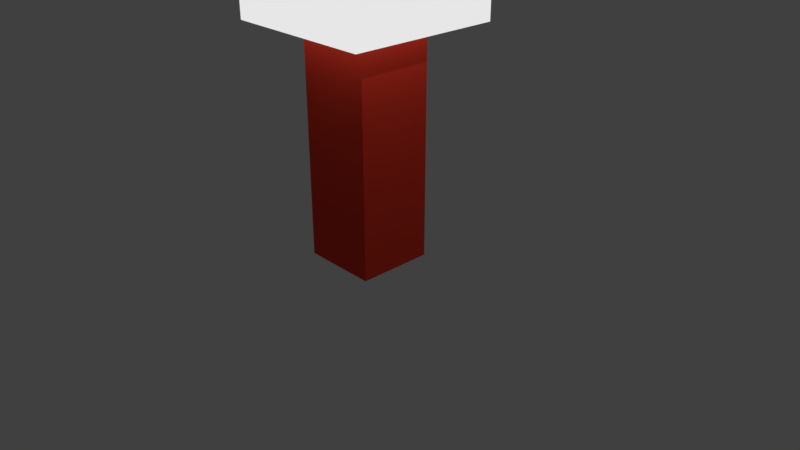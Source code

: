 # Source: torch.blend  (saved by Blender 2.79.0; exported with 4.5.12 LTS)
import bpy
from mathutils import Matrix  # noqa: F401  (used for matrix-valued properties, if any)

bpy.ops.wm.read_factory_settings(use_empty=True)
scene = bpy.context.scene
scene.name = 'Scene'

# ---- collections
col_collection_1 = bpy.data.collections.new('Collection 1'); scene.collection.children.link(col_collection_1)

# ---- materials (node trees are filled in below, after node groups)
mat_material = bpy.data.materials.new('Material')
mat_material.alpha_threshold = 0.0
mat_material.roughness = 0.5
mat_material.line_color = (0.0, 0.0, 0.0, 1.0)
mat_lamp = bpy.data.materials.new('Lamp')
mat_lamp.alpha_threshold = 0.0
mat_lamp.roughness = 0.5

# ---- material node trees
mat_material.use_nodes = True; mat_material.node_tree.nodes.clear()
_N = mat_material.node_tree.nodes; _L = mat_material.node_tree.links
n0 = _N.new('ShaderNodeOutputMaterial'); n0.name = 'Material Output'; n0.location = (300, 300)
n1 = _N.new('ShaderNodeBsdfDiffuse'); n1.name = 'Diffuse BSDF'; n1.location = (10, 300)
n1.inputs[0].default_value = (0.8, 0.04968, 0.02656, 1.0)
_L.new(n1.outputs[0], n0.inputs[0])
n0.is_active_output = True
mat_lamp.use_nodes = True; mat_lamp.node_tree.nodes.clear()
_N = mat_lamp.node_tree.nodes; _L = mat_lamp.node_tree.links
n0 = _N.new('ShaderNodeOutputMaterial'); n0.name = 'Material Output'; n0.location = (300, 300)
n1 = _N.new('ShaderNodeEmission'); n1.name = 'Emission'; n1.location = (10, 300)
n1.inputs[0].default_value = (0.8, 0.8, 0.8, 1.0)
_L.new(n1.outputs[0], n0.inputs[0])
n0.is_active_output = True

# ---- world
world_world = bpy.data.worlds.new('World'); scene.world = world_world
world_world.color = (0.05088, 0.05088, 0.05088)
world_world.use_sun_shadow = False
world_world.sun_shadow_jitter_overblur = 0.0
world_world.cycles.sampling_method = 'MANUAL'

# ---- cameras
cam_camera = bpy.data.cameras.new('Camera')
cam_camera.clip_end = 100.0
cam_camera.lens = 35.0
cam_camera.sensor_width = 32.0
cam_camera.sensor_height = 18.0
cam_camera.ortho_scale = 7.314
cam_camera.dof.focus_distance = 0.0

# ---- lights
light_lamp = bpy.data.lights.new('Lamp', 'POINT')
light_lamp.transmission_factor = 0.0
light_lamp.cutoff_distance = 30.0
light_lamp.energy = 100.0
light_lamp.shadow_buffer_clip_start = 1.001
light_lamp.shadow_soft_size = 0.1
light_lamp.shadow_maximum_resolution = 0.006
light_lamp.use_absolute_resolution = True

# ---- meshes
me_cube_001 = bpy.data.meshes.new('Cube.001')
me_cube_001.from_pydata([(-1.0, -1.0, -1.0), (-1.0, -1.0, 5.0), (-1.0, 1.0, -1.0), (-1.0, 1.0, 5.0), (1.0, -1.0, -1.0), (1.0, -1.0, 5.0), (1.0, 1.0, -1.0), (1.0, 1.0, 5.0), (-2.0, -2.0, 5.0), (-2.0, -2.0, 9.0), (-2.0, 2.0, 5.0), (-2.0, 2.0, 9.0), (2.0, -2.0, 5.0), (2.0, -2.0, 9.0), (2.0, 2.0, 5.0), (2.0, 2.0, 9.0)], [], [(0, 1, 3, 2), (2, 3, 7, 6), (6, 7, 5, 4), (4, 5, 1, 0), (2, 6, 4, 0), (7, 3, 1, 5), (8, 9, 11, 10), (10, 11, 15, 14), (14, 15, 13, 12), (12, 13, 9, 8), (10, 14, 12, 8), (15, 11, 9, 13)])
me_cube_001.polygons.foreach_set('material_index', [0, 0, 0, 0, 0, 0, 1, 1, 1, 1, 1, 1])
me_cube_001.materials.append(mat_material)
me_cube_001.materials.append(mat_lamp)
me_cube_001.use_remesh_preserve_volume = False
me_cube_001.use_remesh_preserve_attributes = False
me_cube_001.use_mirror_vertex_groups = False
me_cube_001.update()

# ---- objects
ob_cube = bpy.data.objects.new('Cube', me_cube_001)
ob_lamp = bpy.data.objects.new('Lamp', light_lamp)
ob_camera = bpy.data.objects.new('Camera', cam_camera)

# ---- transforms, parenting, visibility, modifiers, constraints
ob_cube.location = (0.0, 0.0, 0.5)
ob_cube.scale = (0.5, 0.5, 0.5)
ob_cube.lineart.crease_threshold = 0.0
ob_lamp.location = (4.076, 1.005, 5.904)
ob_lamp.rotation_euler = (0.6503, 0.05522, 1.866)
ob_lamp.lock_rotations_4d = False
ob_lamp.empty_display_type = 'ARROWS'
ob_lamp.color = (0.0, 0.0, 0.0, 0.0)
ob_lamp.lineart.crease_threshold = 0.0
ob_camera.location = (7.481, -6.508, 5.344)
ob_camera.rotation_euler = (1.109, 0.0, 0.8149)
ob_camera.lock_rotations_4d = False
ob_camera.empty_display_type = 'ARROWS'
ob_camera.color = (0.0, 0.0, 0.0, 0.0)
ob_camera.display_type = 'WIRE'
ob_camera.lineart.crease_threshold = 0.0

# ---- collection membership
col_collection_1.objects.link(ob_cube)
col_collection_1.objects.link(ob_lamp)
col_collection_1.objects.link(ob_camera)

# ---- scene / render settings (as saved in the file)
scene.camera = ob_camera
scene.frame_start = 1; scene.frame_end = 250; scene.frame_set(1)
scene.render.engine = 'CYCLES'
scene.render.resolution_percentage = 50
scene.render.dither_intensity = 0.0
scene.cycles.use_denoising = False
scene.cycles.samples = 128
scene.cycles.sampling_pattern = 'TABULATED_SOBOL'
scene.cycles.use_adaptive_sampling = False
scene.cycles.use_light_tree = False
scene.cycles.blur_glossy = 0.0
scene.cycles.sample_clamp_indirect = 0.0
scene.view_settings.view_transform = 'Standard'
bpy.context.view_layer.update()
